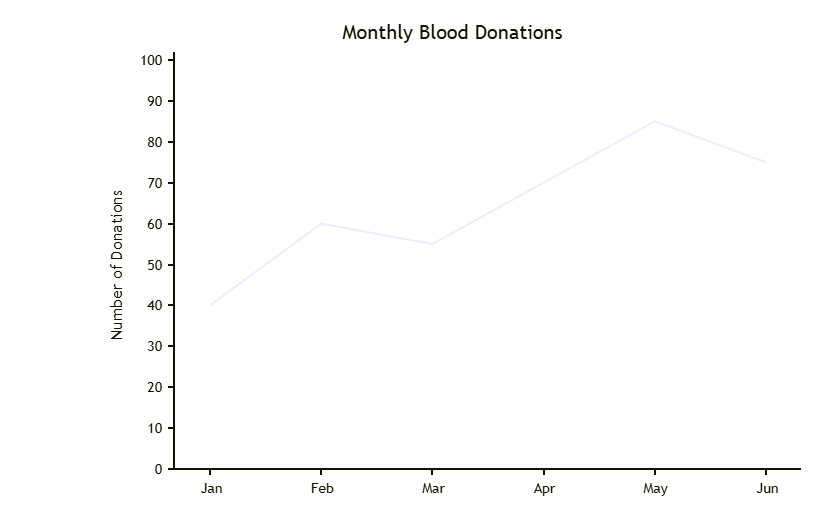

The diagram above was exported from draw.io. Its source (the exported page's mxGraphModel, read from the mxfile embedded in the PNG):
<mxGraphModel dx="2419" dy="961" grid="1" gridSize="10" guides="1" tooltips="1" connect="1" arrows="1" fold="1" page="1" pageScale="1" pageWidth="827" pageHeight="1169" math="0" shadow="0">
  <root>
    <mxCell id="0" />
    <mxCell id="1" parent="0" />
    <UserObject label="" mermaidData="{&#10;  &quot;data&quot;: &quot;\nxychart-beta\n    title \&quot;Monthly Blood Donations\&quot;\n    x-axis [\&quot;Jan\&quot;, \&quot;Feb\&quot;, \&quot;Mar\&quot;, \&quot;Apr\&quot;, \&quot;May\&quot;, \&quot;Jun\&quot;]\n    y-axis \&quot;Number of Donations\&quot; 0 --&gt; 100\n    line [40, 60, 55, 70, 85, 75]\n&quot;,&#10;  &quot;config&quot;: null,&#10;  &quot;version&quot;: &quot;12&quot;&#10;}" id="WP9k60NPUCwEe_VoQxH8-87">
      <mxCell connectable="0" parent="1" style="group;transparentBounds=1;editIcon=1;lockedGroup=0;groupPadding=10;" vertex="1">
        <mxGeometry as="geometry" />
      </mxCell>
    </UserObject>
    <mxCell id="WP9k60NPUCwEe_VoQxH8-88" parent="WP9k60NPUCwEe_VoQxH8-87" style="rounded=0;fillColor=light-dark(#FFFFFF,#333333);strokeColor=none;" value="" vertex="1">
      <mxGeometry height="500" width="700" x="122" y="160" as="geometry" />
    </mxCell>
    <mxCell id="WP9k60NPUCwEe_VoQxH8-89" parent="WP9k60NPUCwEe_VoQxH8-87" style="text;html=1;strokeColor=none;fillColor=none;fontFamily=Trebuchet MS,Verdana,Arial,sans-serif;fontSize=20;fontColor=light-dark(#131300,#e0dfdf);align=center;verticalAlign=middle;" value="Monthly Blood Donations" vertex="1">
      <mxGeometry height="28" width="600" x="172" y="167" as="geometry" />
    </mxCell>
    <UserObject label="" mermaidId="n:line:0" mermaidBaseStyle="endArrow=none;html=1;rounded=0;strokeColor=#ECECFF;strokeWidth=2;" mermaidBaseValue="" id="WP9k60NPUCwEe_VoQxH8-90">
      <mxCell edge="1" parent="WP9k60NPUCwEe_VoQxH8-87" style="endArrow=none;html=1;rounded=0;strokeColor=#ECECFF;strokeWidth=2;">
        <mxGeometry relative="1" as="geometry">
          <Array as="points">
            <mxPoint x="341.2" y="373.6" />
            <mxPoint x="452.4" y="394.05" />
            <mxPoint x="563.6" y="332.7" />
            <mxPoint x="674.8" y="271.35" />
          </Array>
          <mxPoint x="230" y="455.4" as="sourcePoint" />
          <mxPoint x="786" y="312.25" as="targetPoint" />
        </mxGeometry>
      </mxCell>
    </UserObject>
    <mxCell id="WP9k60NPUCwEe_VoQxH8-91" parent="WP9k60NPUCwEe_VoQxH8-87" style="rounded=0;fillColor=light-dark(#131300,#e0dfdf);strokeColor=none;" value="" vertex="1">
      <mxGeometry height="417" width="2" x="193" y="202" as="geometry" />
    </mxCell>
    <mxCell id="WP9k60NPUCwEe_VoQxH8-92" parent="WP9k60NPUCwEe_VoQxH8-87" style="rounded=0;fillColor=light-dark(#131300,#e0dfdf);strokeColor=none;" value="" vertex="1">
      <mxGeometry height="2" width="628" x="193" y="618" as="geometry" />
    </mxCell>
    <mxCell id="WP9k60NPUCwEe_VoQxH8-93" parent="WP9k60NPUCwEe_VoQxH8-87" style="rounded=0;fillColor=light-dark(#131300,#e0dfdf);strokeColor=none;" value="" vertex="1">
      <mxGeometry height="2" width="5" x="188" y="618" as="geometry" />
    </mxCell>
    <mxCell id="WP9k60NPUCwEe_VoQxH8-94" parent="WP9k60NPUCwEe_VoQxH8-87" style="text;html=1;strokeColor=none;fillColor=none;fontFamily=Trebuchet MS,Verdana,Arial,sans-serif;fontSize=14;fontColor=light-dark(#131300,#e0dfdf);align=right;verticalAlign=middle;" value="0" vertex="1">
      <mxGeometry height="18" width="60" x="123" y="610" as="geometry" />
    </mxCell>
    <mxCell id="WP9k60NPUCwEe_VoQxH8-95" parent="WP9k60NPUCwEe_VoQxH8-87" style="rounded=0;fillColor=light-dark(#131300,#e0dfdf);strokeColor=none;" value="" vertex="1">
      <mxGeometry height="2" width="5" x="188" y="577" as="geometry" />
    </mxCell>
    <mxCell id="WP9k60NPUCwEe_VoQxH8-96" parent="WP9k60NPUCwEe_VoQxH8-87" style="text;html=1;strokeColor=none;fillColor=none;fontFamily=Trebuchet MS,Verdana,Arial,sans-serif;fontSize=14;fontColor=light-dark(#131300,#e0dfdf);align=right;verticalAlign=middle;" value="10" vertex="1">
      <mxGeometry height="18" width="60" x="123" y="569" as="geometry" />
    </mxCell>
    <mxCell id="WP9k60NPUCwEe_VoQxH8-97" parent="WP9k60NPUCwEe_VoQxH8-87" style="rounded=0;fillColor=light-dark(#131300,#e0dfdf);strokeColor=none;" value="" vertex="1">
      <mxGeometry height="2" width="5" x="188" y="536" as="geometry" />
    </mxCell>
    <mxCell id="WP9k60NPUCwEe_VoQxH8-98" parent="WP9k60NPUCwEe_VoQxH8-87" style="text;html=1;strokeColor=none;fillColor=none;fontFamily=Trebuchet MS,Verdana,Arial,sans-serif;fontSize=14;fontColor=light-dark(#131300,#e0dfdf);align=right;verticalAlign=middle;" value="20" vertex="1">
      <mxGeometry height="18" width="60" x="123" y="528" as="geometry" />
    </mxCell>
    <mxCell id="WP9k60NPUCwEe_VoQxH8-99" parent="WP9k60NPUCwEe_VoQxH8-87" style="rounded=0;fillColor=light-dark(#131300,#e0dfdf);strokeColor=none;" value="" vertex="1">
      <mxGeometry height="2" width="5" x="188" y="495" as="geometry" />
    </mxCell>
    <mxCell id="WP9k60NPUCwEe_VoQxH8-100" parent="WP9k60NPUCwEe_VoQxH8-87" style="text;html=1;strokeColor=none;fillColor=none;fontFamily=Trebuchet MS,Verdana,Arial,sans-serif;fontSize=14;fontColor=light-dark(#131300,#e0dfdf);align=right;verticalAlign=middle;" value="30" vertex="1">
      <mxGeometry height="18" width="60" x="123" y="487" as="geometry" />
    </mxCell>
    <mxCell id="WP9k60NPUCwEe_VoQxH8-101" parent="WP9k60NPUCwEe_VoQxH8-87" style="rounded=0;fillColor=light-dark(#131300,#e0dfdf);strokeColor=none;" value="" vertex="1">
      <mxGeometry height="2" width="5" x="188" y="454" as="geometry" />
    </mxCell>
    <mxCell id="WP9k60NPUCwEe_VoQxH8-102" parent="WP9k60NPUCwEe_VoQxH8-87" style="text;html=1;strokeColor=none;fillColor=none;fontFamily=Trebuchet MS,Verdana,Arial,sans-serif;fontSize=14;fontColor=light-dark(#131300,#e0dfdf);align=right;verticalAlign=middle;" value="40" vertex="1">
      <mxGeometry height="18" width="60" x="123" y="446" as="geometry" />
    </mxCell>
    <mxCell id="WP9k60NPUCwEe_VoQxH8-103" parent="WP9k60NPUCwEe_VoQxH8-87" style="rounded=0;fillColor=light-dark(#131300,#e0dfdf);strokeColor=none;" value="" vertex="1">
      <mxGeometry height="2" width="5" x="188" y="414" as="geometry" />
    </mxCell>
    <mxCell id="WP9k60NPUCwEe_VoQxH8-104" parent="WP9k60NPUCwEe_VoQxH8-87" style="text;html=1;strokeColor=none;fillColor=none;fontFamily=Trebuchet MS,Verdana,Arial,sans-serif;fontSize=14;fontColor=light-dark(#131300,#e0dfdf);align=right;verticalAlign=middle;" value="50" vertex="1">
      <mxGeometry height="18" width="60" x="123" y="406" as="geometry" />
    </mxCell>
    <mxCell id="WP9k60NPUCwEe_VoQxH8-105" parent="WP9k60NPUCwEe_VoQxH8-87" style="rounded=0;fillColor=light-dark(#131300,#e0dfdf);strokeColor=none;" value="" vertex="1">
      <mxGeometry height="2" width="5" x="188" y="373" as="geometry" />
    </mxCell>
    <mxCell id="WP9k60NPUCwEe_VoQxH8-106" parent="WP9k60NPUCwEe_VoQxH8-87" style="text;html=1;strokeColor=none;fillColor=none;fontFamily=Trebuchet MS,Verdana,Arial,sans-serif;fontSize=14;fontColor=light-dark(#131300,#e0dfdf);align=right;verticalAlign=middle;" value="60" vertex="1">
      <mxGeometry height="18" width="60" x="123" y="365" as="geometry" />
    </mxCell>
    <mxCell id="WP9k60NPUCwEe_VoQxH8-107" parent="WP9k60NPUCwEe_VoQxH8-87" style="rounded=0;fillColor=light-dark(#131300,#e0dfdf);strokeColor=none;" value="" vertex="1">
      <mxGeometry height="2" width="5" x="188" y="332" as="geometry" />
    </mxCell>
    <mxCell id="WP9k60NPUCwEe_VoQxH8-108" parent="WP9k60NPUCwEe_VoQxH8-87" style="text;html=1;strokeColor=none;fillColor=none;fontFamily=Trebuchet MS,Verdana,Arial,sans-serif;fontSize=14;fontColor=light-dark(#131300,#e0dfdf);align=right;verticalAlign=middle;" value="70" vertex="1">
      <mxGeometry height="18" width="60" x="123" y="324" as="geometry" />
    </mxCell>
    <mxCell id="WP9k60NPUCwEe_VoQxH8-109" parent="WP9k60NPUCwEe_VoQxH8-87" style="rounded=0;fillColor=light-dark(#131300,#e0dfdf);strokeColor=none;" value="" vertex="1">
      <mxGeometry height="2" width="5" x="188" y="291" as="geometry" />
    </mxCell>
    <mxCell id="WP9k60NPUCwEe_VoQxH8-110" parent="WP9k60NPUCwEe_VoQxH8-87" style="text;html=1;strokeColor=none;fillColor=none;fontFamily=Trebuchet MS,Verdana,Arial,sans-serif;fontSize=14;fontColor=light-dark(#131300,#e0dfdf);align=right;verticalAlign=middle;" value="80" vertex="1">
      <mxGeometry height="18" width="60" x="123" y="283" as="geometry" />
    </mxCell>
    <mxCell id="WP9k60NPUCwEe_VoQxH8-111" parent="WP9k60NPUCwEe_VoQxH8-87" style="rounded=0;fillColor=light-dark(#131300,#e0dfdf);strokeColor=none;" value="" vertex="1">
      <mxGeometry height="2" width="5" x="188" y="250" as="geometry" />
    </mxCell>
    <mxCell id="WP9k60NPUCwEe_VoQxH8-112" parent="WP9k60NPUCwEe_VoQxH8-87" style="text;html=1;strokeColor=none;fillColor=none;fontFamily=Trebuchet MS,Verdana,Arial,sans-serif;fontSize=14;fontColor=light-dark(#131300,#e0dfdf);align=right;verticalAlign=middle;" value="90" vertex="1">
      <mxGeometry height="18" width="60" x="123" y="242" as="geometry" />
    </mxCell>
    <mxCell id="WP9k60NPUCwEe_VoQxH8-113" parent="WP9k60NPUCwEe_VoQxH8-87" style="rounded=0;fillColor=light-dark(#131300,#e0dfdf);strokeColor=none;" value="" vertex="1">
      <mxGeometry height="2" width="5" x="188" y="209" as="geometry" />
    </mxCell>
    <mxCell id="WP9k60NPUCwEe_VoQxH8-114" parent="WP9k60NPUCwEe_VoQxH8-87" style="text;html=1;strokeColor=none;fillColor=none;fontFamily=Trebuchet MS,Verdana,Arial,sans-serif;fontSize=14;fontColor=light-dark(#131300,#e0dfdf);align=right;verticalAlign=middle;" value="100" vertex="1">
      <mxGeometry height="18" width="60" x="123" y="201" as="geometry" />
    </mxCell>
    <mxCell id="WP9k60NPUCwEe_VoQxH8-115" parent="WP9k60NPUCwEe_VoQxH8-87" style="text;html=1;strokeColor=none;fillColor=none;fontFamily=Trebuchet MS,Verdana,Arial,sans-serif;fontSize=16;fontColor=light-dark(#131300,#e0dfdf);align=center;verticalAlign=top;rotation=-90;" value="Number of Donations" vertex="1">
      <mxGeometry height="20" width="200" x="30" y="405" as="geometry" />
    </mxCell>
    <mxCell id="WP9k60NPUCwEe_VoQxH8-116" parent="WP9k60NPUCwEe_VoQxH8-87" style="rounded=0;fillColor=light-dark(#131300,#e0dfdf);strokeColor=none;" value="" vertex="1">
      <mxGeometry height="5" width="2" x="229" y="620" as="geometry" />
    </mxCell>
    <mxCell id="WP9k60NPUCwEe_VoQxH8-117" parent="WP9k60NPUCwEe_VoQxH8-87" style="text;html=1;strokeColor=none;fillColor=none;fontFamily=Trebuchet MS,Verdana,Arial,sans-serif;fontSize=14;fontColor=light-dark(#131300,#e0dfdf);align=center;verticalAlign=top;" value="Jan" vertex="1">
      <mxGeometry height="18" width="107" x="177" y="623" as="geometry" />
    </mxCell>
    <mxCell id="WP9k60NPUCwEe_VoQxH8-118" parent="WP9k60NPUCwEe_VoQxH8-87" style="rounded=0;fillColor=light-dark(#131300,#e0dfdf);strokeColor=none;" value="" vertex="1">
      <mxGeometry height="5" width="2" x="340" y="620" as="geometry" />
    </mxCell>
    <mxCell id="WP9k60NPUCwEe_VoQxH8-119" parent="WP9k60NPUCwEe_VoQxH8-87" style="text;html=1;strokeColor=none;fillColor=none;fontFamily=Trebuchet MS,Verdana,Arial,sans-serif;fontSize=14;fontColor=light-dark(#131300,#e0dfdf);align=center;verticalAlign=top;" value="Feb" vertex="1">
      <mxGeometry height="18" width="107" x="288" y="623" as="geometry" />
    </mxCell>
    <mxCell id="WP9k60NPUCwEe_VoQxH8-120" parent="WP9k60NPUCwEe_VoQxH8-87" style="rounded=0;fillColor=light-dark(#131300,#e0dfdf);strokeColor=none;" value="" vertex="1">
      <mxGeometry height="5" width="2" x="451" y="620" as="geometry" />
    </mxCell>
    <mxCell id="WP9k60NPUCwEe_VoQxH8-121" parent="WP9k60NPUCwEe_VoQxH8-87" style="text;html=1;strokeColor=none;fillColor=none;fontFamily=Trebuchet MS,Verdana,Arial,sans-serif;fontSize=14;fontColor=light-dark(#131300,#e0dfdf);align=center;verticalAlign=top;" value="Mar" vertex="1">
      <mxGeometry height="18" width="107" x="399" y="623" as="geometry" />
    </mxCell>
    <mxCell id="WP9k60NPUCwEe_VoQxH8-122" parent="WP9k60NPUCwEe_VoQxH8-87" style="rounded=0;fillColor=light-dark(#131300,#e0dfdf);strokeColor=none;" value="" vertex="1">
      <mxGeometry height="5" width="2" x="563" y="620" as="geometry" />
    </mxCell>
    <mxCell id="WP9k60NPUCwEe_VoQxH8-123" parent="WP9k60NPUCwEe_VoQxH8-87" style="text;html=1;strokeColor=none;fillColor=none;fontFamily=Trebuchet MS,Verdana,Arial,sans-serif;fontSize=14;fontColor=light-dark(#131300,#e0dfdf);align=center;verticalAlign=top;" value="Apr" vertex="1">
      <mxGeometry height="18" width="107" x="510" y="623" as="geometry" />
    </mxCell>
    <mxCell id="WP9k60NPUCwEe_VoQxH8-124" parent="WP9k60NPUCwEe_VoQxH8-87" style="rounded=0;fillColor=light-dark(#131300,#e0dfdf);strokeColor=none;" value="" vertex="1">
      <mxGeometry height="5" width="2" x="674" y="620" as="geometry" />
    </mxCell>
    <mxCell id="WP9k60NPUCwEe_VoQxH8-125" parent="WP9k60NPUCwEe_VoQxH8-87" style="text;html=1;strokeColor=none;fillColor=none;fontFamily=Trebuchet MS,Verdana,Arial,sans-serif;fontSize=14;fontColor=light-dark(#131300,#e0dfdf);align=center;verticalAlign=top;" value="May" vertex="1">
      <mxGeometry height="18" width="107" x="621" y="623" as="geometry" />
    </mxCell>
    <mxCell id="WP9k60NPUCwEe_VoQxH8-126" parent="WP9k60NPUCwEe_VoQxH8-87" style="rounded=0;fillColor=light-dark(#131300,#e0dfdf);strokeColor=none;" value="" vertex="1">
      <mxGeometry height="5" width="2" x="785" y="620" as="geometry" />
    </mxCell>
    <mxCell id="WP9k60NPUCwEe_VoQxH8-127" parent="WP9k60NPUCwEe_VoQxH8-87" style="text;html=1;strokeColor=none;fillColor=none;fontFamily=Trebuchet MS,Verdana,Arial,sans-serif;fontSize=14;fontColor=light-dark(#131300,#e0dfdf);align=center;verticalAlign=top;" value="Jun" vertex="1">
      <mxGeometry height="18" width="107" x="733" y="623" as="geometry" />
    </mxCell>
  </root>
</mxGraphModel>